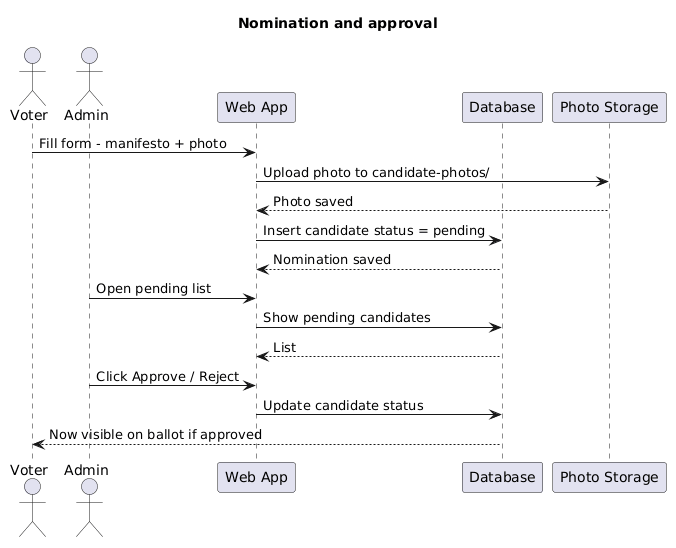

The diagram above was rendered by PlantUML. Its source (embedded in the PNG):
@startuml
' Sequence - Nomination and approval. Simple terms.
title Nomination and approval
actor Voter
actor "Admin" as Admin
participant "Web App" as Web
participant "Database" as DB
participant "Photo Storage" as Store

Voter -> Web : Fill form - manifesto + photo
Web -> Store : Upload photo to candidate-photos/
Store --> Web : Photo saved
Web -> DB : Insert candidate status = pending
DB --> Web : Nomination saved
Admin -> Web : Open pending list
Web -> DB : Show pending candidates
DB --> Web : List
Admin -> Web : Click Approve / Reject
Web -> DB : Update candidate status
DB --> Voter : Now visible on ballot if approved
@enduml